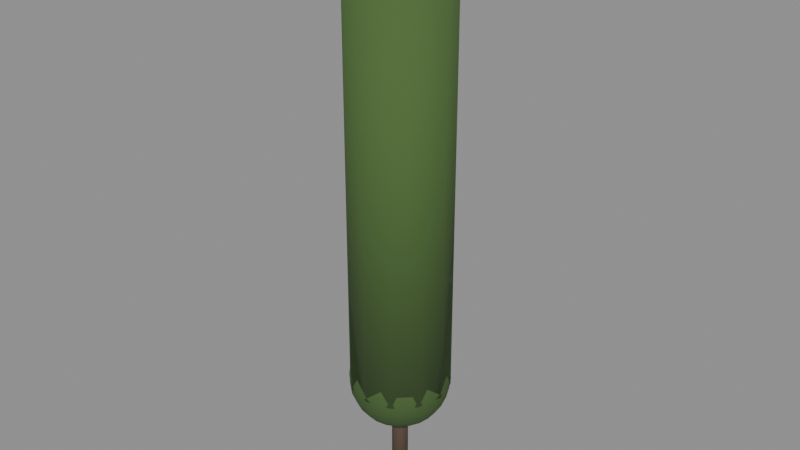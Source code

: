# Source: Tree_poplar.blend  (saved by Blender 5.3.31; exported with 4.5.12 LTS)
import bpy
from mathutils import Matrix  # noqa: F401  (used for matrix-valued properties, if any)

bpy.ops.wm.read_factory_settings(use_empty=True)
scene = bpy.context.scene
scene.name = 'Scene'

# ---- collections
col_tree_poplar = bpy.data.collections.new('Tree_poplar'); scene.collection.children.link(col_tree_poplar)

# ---- materials (node trees are filled in below, after node groups)
mat_wood_0 = bpy.data.materials.new('Wood_0')
mat_leafygrass_1 = bpy.data.materials.new('LeafyGrass_1')
mat_leafygrass_2 = bpy.data.materials.new('LeafyGrass_2')
mat_leafygrass_3 = bpy.data.materials.new('LeafyGrass_3')

# ---- material node trees
mat_wood_0.use_nodes = True; mat_wood_0.node_tree.nodes.clear()
_N = mat_wood_0.node_tree.nodes; _L = mat_wood_0.node_tree.links
n0 = _N.new('ShaderNodeBsdfPrincipled'); n0.name = 'Principled BSDF'; n0.location = (-200, 100)
n0.inputs[0].default_value = (0.09759, 0.0648, 0.03955, 1.0)
n0.inputs[2].default_value = 0.7
n0.inputs[10].default_value = 0.005
n1 = _N.new('ShaderNodeOutputMaterial'); n1.name = 'Material Output'; n1.location = (200, 100)
_L.new(n0.outputs[0], n1.inputs[0])
n1.is_active_output = True
mat_leafygrass_1.use_nodes = True; mat_leafygrass_1.node_tree.nodes.clear()
_N = mat_leafygrass_1.node_tree.nodes; _L = mat_leafygrass_1.node_tree.links
n0 = _N.new('ShaderNodeBsdfPrincipled'); n0.name = 'Principled BSDF'; n0.location = (-200, 100)
n0.inputs[0].default_value = (0.0648, 0.1329, 0.0319, 1.0)
n0.inputs[2].default_value = 0.95
n0.inputs[10].default_value = 0.005
n1 = _N.new('ShaderNodeOutputMaterial'); n1.name = 'Material Output'; n1.location = (200, 100)
_L.new(n0.outputs[0], n1.inputs[0])
n1.is_active_output = True
mat_leafygrass_2.use_nodes = True; mat_leafygrass_2.node_tree.nodes.clear()
_N = mat_leafygrass_2.node_tree.nodes; _L = mat_leafygrass_2.node_tree.links
n0 = _N.new('ShaderNodeBsdfPrincipled'); n0.name = 'Principled BSDF'; n0.location = (-200, 100)
n0.inputs[0].default_value = (0.07227, 0.15, 0.03434, 1.0)
n0.inputs[2].default_value = 0.95
n0.inputs[10].default_value = 0.005
n1 = _N.new('ShaderNodeOutputMaterial'); n1.name = 'Material Output'; n1.location = (200, 100)
_L.new(n0.outputs[0], n1.inputs[0])
n1.is_active_output = True
mat_leafygrass_3.use_nodes = True; mat_leafygrass_3.node_tree.nodes.clear()
_N = mat_leafygrass_3.node_tree.nodes; _L = mat_leafygrass_3.node_tree.links
n0 = _N.new('ShaderNodeBsdfPrincipled'); n0.name = 'Principled BSDF'; n0.location = (-200, 100)
n0.inputs[0].default_value = (0.05781, 0.117, 0.02956, 1.0)
n0.inputs[2].default_value = 0.95
n0.inputs[10].default_value = 0.005
n1 = _N.new('ShaderNodeOutputMaterial'); n1.name = 'Material Output'; n1.location = (200, 100)
_L.new(n0.outputs[0], n1.inputs[0])
n1.is_active_output = True

# ---- meshes
me_trunk_1 = bpy.data.meshes.new('Trunk_1')
me_trunk_1.from_pydata([(-2.0, 0.21, -1.51e-07), (2.0, 0.21, 1.51e-07), (-2.0, 0.1485, -0.1485), (2.0, 0.1485, -0.1485), (-2.0, 0.0, -0.21), (2.0, 0.0, -0.21), (-2.0, -0.1485, -0.1485), (2.0, -0.1485, -0.1485), (-2.0, -0.21, -1.51e-07), (2.0, -0.21, 1.51e-07), (-2.0, -0.1485, 0.1485), (2.0, -0.1485, 0.1485), (-2.0, 0.0, 0.21), (2.0, 0.0, 0.21), (-2.0, 0.1485, 0.1485), (2.0, 0.1485, 0.1485)], [], [(0, 1, 3, 2), (2, 3, 5, 4), (4, 5, 7, 6), (6, 7, 9, 8), (8, 9, 11, 10), (10, 11, 13, 12), (3, 1, 15, 13, 11, 9, 7, 5), (12, 13, 15, 14), (14, 15, 1, 0), (0, 2, 4, 6, 8, 10, 12, 14)])
me_trunk_1.polygons.foreach_set('use_smooth', [True] * 10)
me_trunk_1.materials.append(mat_wood_0)
me_trunk_1.update()
me_column_2 = bpy.data.meshes.new('Column_2')
me_column_2.from_pydata([(-5.5, 1.3, -4.152e-07), (5.5, 1.3, 4.152e-07), (-5.5, 1.126, -0.65), (5.5, 1.126, -0.65), (-5.5, 0.65, -1.126), (5.5, 0.65, -1.126), (-5.5, 0.0, -1.3), (5.5, 0.0, -1.3), (-5.5, -0.65, -1.126), (5.5, -0.65, -1.126), (-5.5, -1.126, -0.65), (5.5, -1.126, -0.65), (-5.5, -1.3, -4.152e-07), (5.5, -1.3, 4.152e-07), (-5.5, -1.126, 0.65), (5.5, -1.126, 0.65), (-5.5, -0.65, 1.126), (5.5, -0.65, 1.126), (-5.5, 0.0, 1.3), (5.5, 0.0, 1.3), (-5.5, 0.65, 1.126), (5.5, 0.65, 1.126), (-5.5, 1.126, 0.65), (5.5, 1.126, 0.65)], [], [(0, 1, 3, 2), (2, 3, 5, 4), (4, 5, 7, 6), (6, 7, 9, 8), (8, 9, 11, 10), (10, 11, 13, 12), (12, 13, 15, 14), (14, 15, 17, 16), (16, 17, 19, 18), (18, 19, 21, 20), (3, 1, 23, 21, 19, 17, 15, 13, 11, 9, 7, 5), (20, 21, 23, 22), (22, 23, 1, 0), (0, 2, 4, 6, 8, 10, 12, 14, 16, 18, 20, 22)])
me_column_2.polygons.foreach_set('use_smooth', [True] * 14)
me_column_2.materials.append(mat_leafygrass_1)
me_column_2.update()
me_top_3 = bpy.data.meshes.new('Top_3')
me_top_3.from_pydata([(0.0, 0.0, 1.3), (0.0, 1.126, 0.65), (0.0, 1.126, -0.65), (0.0, 0.0, -1.3), (0.104, 0.32, 1.256), (0.2009, 0.6182, 1.126), (0.2841, 0.8742, 0.9192), (0.3479, 1.071, 0.65), (0.388, 1.194, 0.3365), (0.4017, 1.236, 0.0), (0.388, 1.194, -0.3365), (0.3479, 1.071, -0.65), (0.2841, 0.8742, -0.9192), (0.2009, 0.6182, -1.126), (0.104, 0.32, -1.256), (0.1978, 0.2722, 1.256), (0.3821, 0.5259, 1.126), (0.5403, 0.7437, 0.9192), (0.6617, 0.9108, 0.65), (0.7381, 1.016, 0.3365), (0.7641, 1.052, 0.0), (0.7381, 1.016, -0.3365), (0.6617, 0.9108, -0.65), (0.5403, 0.7437, -0.9192), (0.3821, 0.5259, -1.126), (0.1978, 0.2722, -1.256), (0.2722, 0.1978, 1.256), (0.5259, 0.3821, 1.126), (0.7437, 0.5403, 0.9192), (0.9108, 0.6617, 0.65), (1.016, 0.7381, 0.3365), (1.052, 0.7641, 0.0), (1.016, 0.7381, -0.3365), (0.9108, 0.6617, -0.65), (0.7437, 0.5403, -0.9192), (0.5259, 0.3821, -1.126), (0.2722, 0.1978, -1.256), (0.32, 0.104, 1.256), (0.6182, 0.2009, 1.126), (0.8742, 0.2841, 0.9192), (1.071, 0.3479, 0.65), (1.194, 0.388, 0.3365), (1.236, 0.4017, 0.0), (1.194, 0.388, -0.3365), (1.071, 0.3479, -0.65), (0.8742, 0.2841, -0.9192), (0.6182, 0.2009, -1.126), (0.32, 0.104, -1.256), (0.3365, 2.98e-08, 1.256), (0.65, 2.98e-08, 1.126), (0.9192, 0.0, 0.9192), (1.126, 0.0, 0.65), (1.256, 2.98e-08, 0.3365), (1.3, 5.96e-08, 0.0), (1.256, 2.98e-08, -0.3365), (1.126, 0.0, -0.65), (0.9192, 0.0, -0.9192), (0.65, 2.98e-08, -1.126), (0.3365, 2.98e-08, -1.256), (0.32, -0.104, 1.256), (0.6182, -0.2009, 1.126), (0.8742, -0.2841, 0.9192), (1.071, -0.3479, 0.65), (1.194, -0.388, 0.3365), (1.236, -0.4017, 0.0), (1.194, -0.388, -0.3365), (1.071, -0.3479, -0.65), (0.8742, -0.2841, -0.9192), (0.6182, -0.2009, -1.126), (0.32, -0.104, -1.256), (0.2722, -0.1978, 1.256), (0.5259, -0.3821, 1.126), (0.7437, -0.5403, 0.9192), (0.9108, -0.6617, 0.65), (1.016, -0.7381, 0.3365), (1.052, -0.7641, 0.0), (1.016, -0.7381, -0.3365), (0.9108, -0.6617, -0.65), (0.7437, -0.5403, -0.9192), (0.5259, -0.3821, -1.126), (0.2722, -0.1978, -1.256), (0.1978, -0.2722, 1.256), (0.3821, -0.5259, 1.126), (0.5403, -0.7437, 0.9192), (0.6617, -0.9108, 0.65), (0.7381, -1.016, 0.3365), (0.7641, -1.052, 0.0), (0.7381, -1.016, -0.3365), (0.6617, -0.9108, -0.65), (0.5403, -0.7437, -0.9192), (0.3821, -0.5259, -1.126), (0.1978, -0.2722, -1.256), (0.104, -0.32, 1.256), (0.2009, -0.6182, 1.126), (0.2841, -0.8742, 0.9192), (0.3479, -1.071, 0.65), (0.388, -1.194, 0.3365), (0.4017, -1.236, 0.0), (0.388, -1.194, -0.3365), (0.3479, -1.071, -0.65), (0.2841, -0.8742, -0.9192), (0.2009, -0.6182, -1.126), (0.104, -0.32, -1.256), (7.451e-09, -0.3365, 1.256), (2.98e-08, -0.65, 1.126), (0.0, -0.9192, 0.9192), (-5.96e-08, -1.126, 0.65), (5.96e-08, -1.256, 0.3365), (5.96e-08, -1.3, 0.0), (5.96e-08, -1.256, -0.3365), (-5.96e-08, -1.126, -0.65), (0.0, -0.9192, -0.9192), (2.98e-08, -0.65, -1.126), (7.451e-09, -0.3365, -1.256), (-0.104, -0.32, 1.256), (-0.2009, -0.6182, 1.126), (-0.2841, -0.8742, 0.9192), (-0.3479, -1.071, 0.65), (-0.388, -1.194, 0.3365), (-0.4017, -1.236, 0.0), (-0.388, -1.194, -0.3365), (-0.3479, -1.071, -0.65), (-0.2841, -0.8742, -0.9192), (-0.2009, -0.6182, -1.126), (-0.104, -0.32, -1.256), (-0.1978, -0.2722, 1.256), (-0.3821, -0.5259, 1.126), (-0.5403, -0.7437, 0.9192), (-0.6617, -0.9108, 0.65), (-0.7381, -1.016, 0.3365), (-0.7641, -1.052, 0.0), (-0.7381, -1.016, -0.3365), (-0.6617, -0.9108, -0.65), (-0.5403, -0.7437, -0.9192), (-0.3821, -0.5259, -1.126), (-0.1978, -0.2722, -1.256), (-0.2722, -0.1978, 1.256), (-0.5259, -0.3821, 1.126), (-0.7437, -0.5403, 0.9192), (-0.9108, -0.6617, 0.65), (-1.016, -0.7381, 0.3365), (-1.052, -0.7641, 0.0), (-1.016, -0.7381, -0.3365), (-0.9108, -0.6617, -0.65), (-0.7437, -0.5403, -0.9192), (-0.5259, -0.3821, -1.126), (-0.2722, -0.1978, -1.256), (-0.32, -0.104, 1.256), (-0.6182, -0.2009, 1.126), (-0.8742, -0.2841, 0.9192), (-1.071, -0.3479, 0.65), (-1.194, -0.388, 0.3365), (-1.236, -0.4017, 0.0), (-1.194, -0.388, -0.3365), (-1.071, -0.3479, -0.65), (-0.8742, -0.2841, -0.9192), (-0.6182, -0.2009, -1.126), (-0.32, -0.104, -1.256), (-0.3365, 7.451e-09, 1.256), (-0.65, -2.98e-08, 1.126), (-0.9192, 0.0, 0.9192), (-1.126, 8.941e-08, 0.65), (-1.256, -5.96e-08, 0.3365), (-1.3, -5.96e-08, 0.0), (-1.256, -5.96e-08, -0.3365), (-1.126, 8.941e-08, -0.65), (-0.9192, 0.0, -0.9192), (-0.65, -2.98e-08, -1.126), (-0.3365, 7.451e-09, -1.256), (-0.32, 0.104, 1.256), (-0.6182, 0.2009, 1.126), (-0.8742, 0.2841, 0.9192), (-1.071, 0.3479, 0.65), (-1.194, 0.388, 0.3365), (-1.236, 0.4017, 0.0), (-1.194, 0.388, -0.3365), (-1.071, 0.3479, -0.65), (-0.8742, 0.2841, -0.9192), (-0.6182, 0.2009, -1.126), (-0.32, 0.104, -1.256), (-0.2722, 0.1978, 1.256), (-0.5259, 0.3821, 1.126), (-0.7437, 0.5403, 0.9192), (-0.9108, 0.6617, 0.65), (-1.016, 0.7381, 0.3365), (-1.052, 0.7641, 0.0), (-1.016, 0.7381, -0.3365), (-0.9108, 0.6617, -0.65), (-0.7437, 0.5403, -0.9192), (-0.5259, 0.3821, -1.126), (-0.2722, 0.1978, -1.256), (-0.1978, 0.2722, 1.256), (-0.3821, 0.5259, 1.126), (-0.5403, 0.7437, 0.9192), (-0.6617, 0.9108, 0.65), (-0.7381, 1.016, 0.3365), (-0.7641, 1.052, 0.0), (-0.7381, 1.016, -0.3365), (-0.6617, 0.9108, -0.65), (-0.5403, 0.7437, -0.9192), (-0.3821, 0.5259, -1.126), (-0.1978, 0.2722, -1.256), (-0.104, 0.32, 1.256), (-0.2009, 0.6182, 1.126), (-0.2841, 0.8742, 0.9192), (-0.3479, 1.071, 0.65), (-0.388, 1.194, 0.3365), (-0.4017, 1.236, 0.0), (-0.388, 1.194, -0.3365), (-0.3479, 1.071, -0.65), (-0.2841, 0.8742, -0.9192), (-0.2009, 0.6182, -1.126), (-0.104, 0.32, -1.256), (-1.49e-08, 0.3365, 1.256), (-2.98e-08, 0.65, 1.126), (0.0, 0.9192, 0.9192), (-1.192e-07, 1.256, 0.3365), (-5.96e-08, 1.3, 0.0), (-1.192e-07, 1.256, -0.3365), (0.0, 0.9192, -0.9192), (-2.98e-08, 0.65, -1.126), (-1.49e-08, 0.3365, -1.256)], [], [(216, 1, 7, 8), (3, 221, 14), (214, 213, 4, 5), (219, 2, 11, 12), (217, 216, 8, 9), (215, 214, 5, 6), (220, 219, 12, 13), (218, 217, 9, 10), (1, 215, 6, 7), (221, 220, 13, 14), (213, 0, 4), (2, 218, 10, 11), (13, 12, 23, 24), (10, 9, 20, 21), (7, 6, 17, 18), (14, 13, 24, 25), (4, 0, 15), (11, 10, 21, 22), (8, 7, 18, 19), (3, 14, 25), (5, 4, 15, 16), (12, 11, 22, 23), (9, 8, 19, 20), (6, 5, 16, 17), (16, 15, 26, 27), (23, 22, 33, 34), (20, 19, 30, 31), (17, 16, 27, 28), (24, 23, 34, 35), (21, 20, 31, 32), (18, 17, 28, 29), (25, 24, 35, 36), (15, 0, 26), (22, 21, 32, 33), (19, 18, 29, 30), (3, 25, 36), (36, 35, 46, 47), (26, 0, 37), (33, 32, 43, 44), (30, 29, 40, 41), (3, 36, 47), (27, 26, 37, 38), (34, 33, 44, 45), (31, 30, 41, 42), (28, 27, 38, 39), (35, 34, 45, 46), (32, 31, 42, 43), (29, 28, 39, 40), (39, 38, 49, 50), (46, 45, 56, 57), (43, 42, 53, 54), (40, 39, 50, 51), (47, 46, 57, 58), (37, 0, 48), (44, 43, 54, 55), (41, 40, 51, 52), (3, 47, 58), (38, 37, 48, 49), (45, 44, 55, 56), (42, 41, 52, 53), (3, 58, 69), (49, 48, 59, 60), (56, 55, 66, 67), (53, 52, 63, 64), (50, 49, 60, 61), (57, 56, 67, 68), (54, 53, 64, 65), (51, 50, 61, 62), (58, 57, 68, 69), (48, 0, 59), (55, 54, 65, 66), (52, 51, 62, 63), (62, 61, 72, 73), (69, 68, 79, 80), (59, 0, 70), (66, 65, 76, 77), (63, 62, 73, 74), (3, 69, 80), (60, 59, 70, 71), (67, 66, 77, 78), (64, 63, 74, 75), (61, 60, 71, 72), (68, 67, 78, 79), (65, 64, 75, 76), (72, 71, 82, 83), (79, 78, 89, 90), (76, 75, 86, 87), (73, 72, 83, 84), (80, 79, 90, 91), (70, 0, 81), (77, 76, 87, 88), (74, 73, 84, 85), (3, 80, 91), (71, 70, 81, 82), (78, 77, 88, 89), (75, 74, 85, 86), (85, 84, 95, 96), (3, 91, 102), (82, 81, 92, 93), (89, 88, 99, 100), (86, 85, 96, 97), (83, 82, 93, 94), (90, 89, 100, 101), (87, 86, 97, 98), (84, 83, 94, 95), (91, 90, 101, 102), (81, 0, 92), (88, 87, 98, 99), (95, 94, 105, 106), (102, 101, 112, 113), (92, 0, 103), (99, 98, 109, 110), (96, 95, 106, 107), (3, 102, 113), (93, 92, 103, 104), (100, 99, 110, 111), (97, 96, 107, 108), (94, 93, 104, 105), (101, 100, 111, 112), (98, 97, 108, 109), (108, 107, 118, 119), (105, 104, 115, 116), (112, 111, 122, 123), (109, 108, 119, 120), (106, 105, 116, 117), (113, 112, 123, 124), (103, 0, 114), (110, 109, 120, 121), (107, 106, 117, 118), (3, 113, 124), (104, 103, 114, 115), (111, 110, 121, 122), (118, 117, 128, 129), (3, 124, 135), (115, 114, 125, 126), (122, 121, 132, 133), (119, 118, 129, 130), (116, 115, 126, 127), (123, 122, 133, 134), (120, 119, 130, 131), (117, 116, 127, 128), (124, 123, 134, 135), (114, 0, 125), (121, 120, 131, 132), (131, 130, 141, 142), (128, 127, 138, 139), (135, 134, 145, 146), (125, 0, 136), (132, 131, 142, 143), (129, 128, 139, 140), (3, 135, 146), (126, 125, 136, 137), (133, 132, 143, 144), (130, 129, 140, 141), (127, 126, 137, 138), (134, 133, 144, 145), (141, 140, 151, 152), (138, 137, 148, 149), (145, 144, 155, 156), (142, 141, 152, 153), (139, 138, 149, 150), (146, 145, 156, 157), (136, 0, 147), (143, 142, 153, 154), (140, 139, 150, 151), (3, 146, 157), (137, 136, 147, 148), (144, 143, 154, 155), (154, 153, 164, 165), (151, 150, 161, 162), (3, 157, 168), (148, 147, 158, 159), (155, 154, 165, 166), (152, 151, 162, 163), (149, 148, 159, 160), (156, 155, 166, 167), (153, 152, 163, 164), (150, 149, 160, 161), (157, 156, 167, 168), (147, 0, 158), (164, 163, 174, 175), (161, 160, 171, 172), (168, 167, 178, 179), (158, 0, 169), (165, 164, 175, 176), (162, 161, 172, 173), (3, 168, 179), (159, 158, 169, 170), (166, 165, 176, 177), (163, 162, 173, 174), (160, 159, 170, 171), (167, 166, 177, 178), (177, 176, 187, 188), (174, 173, 184, 185), (171, 170, 181, 182), (178, 177, 188, 189), (175, 174, 185, 186), (172, 171, 182, 183), (179, 178, 189, 190), (169, 0, 180), (176, 175, 186, 187), (173, 172, 183, 184), (3, 179, 190), (170, 169, 180, 181), (180, 0, 191), (187, 186, 197, 198), (184, 183, 194, 195), (3, 190, 201), (181, 180, 191, 192), (188, 187, 198, 199), (185, 184, 195, 196), (182, 181, 192, 193), (189, 188, 199, 200), (186, 185, 196, 197), (183, 182, 193, 194), (190, 189, 200, 201), (200, 199, 210, 211), (197, 196, 207, 208), (194, 193, 204, 205), (201, 200, 211, 212), (191, 0, 202), (198, 197, 208, 209), (195, 194, 205, 206), (3, 201, 212), (192, 191, 202, 203), (199, 198, 209, 210), (196, 195, 206, 207), (193, 192, 203, 204), (203, 202, 213, 214), (210, 209, 2, 219), (207, 206, 216, 217), (204, 203, 214, 215), (211, 210, 219, 220), (208, 207, 217, 218), (205, 204, 215, 1), (212, 211, 220, 221), (202, 0, 213), (209, 208, 218, 2), (206, 205, 1, 216), (3, 212, 221)])
me_top_3.polygons.foreach_set('use_smooth', [True] * 240)
me_top_3.materials.append(mat_leafygrass_2)
me_top_3.update()
me_bottom_4 = bpy.data.meshes.new('Bottom_4')
me_bottom_4.from_pydata([(0.0, 0.0, 1.3), (0.0, 1.126, 0.65), (0.0, 1.126, -0.65), (0.0, 0.0, -1.3), (0.104, 0.32, 1.256), (0.2009, 0.6182, 1.126), (0.2841, 0.8742, 0.9192), (0.3479, 1.071, 0.65), (0.388, 1.194, 0.3365), (0.4017, 1.236, 0.0), (0.388, 1.194, -0.3365), (0.3479, 1.071, -0.65), (0.2841, 0.8742, -0.9192), (0.2009, 0.6182, -1.126), (0.104, 0.32, -1.256), (0.1978, 0.2722, 1.256), (0.3821, 0.5259, 1.126), (0.5403, 0.7437, 0.9192), (0.6617, 0.9108, 0.65), (0.7381, 1.016, 0.3365), (0.7641, 1.052, 0.0), (0.7381, 1.016, -0.3365), (0.6617, 0.9108, -0.65), (0.5403, 0.7437, -0.9192), (0.3821, 0.5259, -1.126), (0.1978, 0.2722, -1.256), (0.2722, 0.1978, 1.256), (0.5259, 0.3821, 1.126), (0.7437, 0.5403, 0.9192), (0.9108, 0.6617, 0.65), (1.016, 0.7381, 0.3365), (1.052, 0.7641, 0.0), (1.016, 0.7381, -0.3365), (0.9108, 0.6617, -0.65), (0.7437, 0.5403, -0.9192), (0.5259, 0.3821, -1.126), (0.2722, 0.1978, -1.256), (0.32, 0.104, 1.256), (0.6182, 0.2009, 1.126), (0.8742, 0.2841, 0.9192), (1.071, 0.3479, 0.65), (1.194, 0.388, 0.3365), (1.236, 0.4017, 0.0), (1.194, 0.388, -0.3365), (1.071, 0.3479, -0.65), (0.8742, 0.2841, -0.9192), (0.6182, 0.2009, -1.126), (0.32, 0.104, -1.256), (0.3365, 2.98e-08, 1.256), (0.65, 2.98e-08, 1.126), (0.9192, 0.0, 0.9192), (1.126, 0.0, 0.65), (1.256, 2.98e-08, 0.3365), (1.3, 5.96e-08, 0.0), (1.256, 2.98e-08, -0.3365), (1.126, 0.0, -0.65), (0.9192, 0.0, -0.9192), (0.65, 2.98e-08, -1.126), (0.3365, 2.98e-08, -1.256), (0.32, -0.104, 1.256), (0.6182, -0.2009, 1.126), (0.8742, -0.2841, 0.9192), (1.071, -0.3479, 0.65), (1.194, -0.388, 0.3365), (1.236, -0.4017, 0.0), (1.194, -0.388, -0.3365), (1.071, -0.3479, -0.65), (0.8742, -0.2841, -0.9192), (0.6182, -0.2009, -1.126), (0.32, -0.104, -1.256), (0.2722, -0.1978, 1.256), (0.5259, -0.3821, 1.126), (0.7437, -0.5403, 0.9192), (0.9108, -0.6617, 0.65), (1.016, -0.7381, 0.3365), (1.052, -0.7641, 0.0), (1.016, -0.7381, -0.3365), (0.9108, -0.6617, -0.65), (0.7437, -0.5403, -0.9192), (0.5259, -0.3821, -1.126), (0.2722, -0.1978, -1.256), (0.1978, -0.2722, 1.256), (0.3821, -0.5259, 1.126), (0.5403, -0.7437, 0.9192), (0.6617, -0.9108, 0.65), (0.7381, -1.016, 0.3365), (0.7641, -1.052, 0.0), (0.7381, -1.016, -0.3365), (0.6617, -0.9108, -0.65), (0.5403, -0.7437, -0.9192), (0.3821, -0.5259, -1.126), (0.1978, -0.2722, -1.256), (0.104, -0.32, 1.256), (0.2009, -0.6182, 1.126), (0.2841, -0.8742, 0.9192), (0.3479, -1.071, 0.65), (0.388, -1.194, 0.3365), (0.4017, -1.236, 0.0), (0.388, -1.194, -0.3365), (0.3479, -1.071, -0.65), (0.2841, -0.8742, -0.9192), (0.2009, -0.6182, -1.126), (0.104, -0.32, -1.256), (7.451e-09, -0.3365, 1.256), (2.98e-08, -0.65, 1.126), (0.0, -0.9192, 0.9192), (-5.96e-08, -1.126, 0.65), (5.96e-08, -1.256, 0.3365), (5.96e-08, -1.3, 0.0), (5.96e-08, -1.256, -0.3365), (-5.96e-08, -1.126, -0.65), (0.0, -0.9192, -0.9192), (2.98e-08, -0.65, -1.126), (7.451e-09, -0.3365, -1.256), (-0.104, -0.32, 1.256), (-0.2009, -0.6182, 1.126), (-0.2841, -0.8742, 0.9192), (-0.3479, -1.071, 0.65), (-0.388, -1.194, 0.3365), (-0.4017, -1.236, 0.0), (-0.388, -1.194, -0.3365), (-0.3479, -1.071, -0.65), (-0.2841, -0.8742, -0.9192), (-0.2009, -0.6182, -1.126), (-0.104, -0.32, -1.256), (-0.1978, -0.2722, 1.256), (-0.3821, -0.5259, 1.126), (-0.5403, -0.7437, 0.9192), (-0.6617, -0.9108, 0.65), (-0.7381, -1.016, 0.3365), (-0.7641, -1.052, 0.0), (-0.7381, -1.016, -0.3365), (-0.6617, -0.9108, -0.65), (-0.5403, -0.7437, -0.9192), (-0.3821, -0.5259, -1.126), (-0.1978, -0.2722, -1.256), (-0.2722, -0.1978, 1.256), (-0.5259, -0.3821, 1.126), (-0.7437, -0.5403, 0.9192), (-0.9108, -0.6617, 0.65), (-1.016, -0.7381, 0.3365), (-1.052, -0.7641, 0.0), (-1.016, -0.7381, -0.3365), (-0.9108, -0.6617, -0.65), (-0.7437, -0.5403, -0.9192), (-0.5259, -0.3821, -1.126), (-0.2722, -0.1978, -1.256), (-0.32, -0.104, 1.256), (-0.6182, -0.2009, 1.126), (-0.8742, -0.2841, 0.9192), (-1.071, -0.3479, 0.65), (-1.194, -0.388, 0.3365), (-1.236, -0.4017, 0.0), (-1.194, -0.388, -0.3365), (-1.071, -0.3479, -0.65), (-0.8742, -0.2841, -0.9192), (-0.6182, -0.2009, -1.126), (-0.32, -0.104, -1.256), (-0.3365, 7.451e-09, 1.256), (-0.65, -2.98e-08, 1.126), (-0.9192, 0.0, 0.9192), (-1.126, 8.941e-08, 0.65), (-1.256, -5.96e-08, 0.3365), (-1.3, -5.96e-08, 0.0), (-1.256, -5.96e-08, -0.3365), (-1.126, 8.941e-08, -0.65), (-0.9192, 0.0, -0.9192), (-0.65, -2.98e-08, -1.126), (-0.3365, 7.451e-09, -1.256), (-0.32, 0.104, 1.256), (-0.6182, 0.2009, 1.126), (-0.8742, 0.2841, 0.9192), (-1.071, 0.3479, 0.65), (-1.194, 0.388, 0.3365), (-1.236, 0.4017, 0.0), (-1.194, 0.388, -0.3365), (-1.071, 0.3479, -0.65), (-0.8742, 0.2841, -0.9192), (-0.6182, 0.2009, -1.126), (-0.32, 0.104, -1.256), (-0.2722, 0.1978, 1.256), (-0.5259, 0.3821, 1.126), (-0.7437, 0.5403, 0.9192), (-0.9108, 0.6617, 0.65), (-1.016, 0.7381, 0.3365), (-1.052, 0.7641, 0.0), (-1.016, 0.7381, -0.3365), (-0.9108, 0.6617, -0.65), (-0.7437, 0.5403, -0.9192), (-0.5259, 0.3821, -1.126), (-0.2722, 0.1978, -1.256), (-0.1978, 0.2722, 1.256), (-0.3821, 0.5259, 1.126), (-0.5403, 0.7437, 0.9192), (-0.6617, 0.9108, 0.65), (-0.7381, 1.016, 0.3365), (-0.7641, 1.052, 0.0), (-0.7381, 1.016, -0.3365), (-0.6617, 0.9108, -0.65), (-0.5403, 0.7437, -0.9192), (-0.3821, 0.5259, -1.126), (-0.1978, 0.2722, -1.256), (-0.104, 0.32, 1.256), (-0.2009, 0.6182, 1.126), (-0.2841, 0.8742, 0.9192), (-0.3479, 1.071, 0.65), (-0.388, 1.194, 0.3365), (-0.4017, 1.236, 0.0), (-0.388, 1.194, -0.3365), (-0.3479, 1.071, -0.65), (-0.2841, 0.8742, -0.9192), (-0.2009, 0.6182, -1.126), (-0.104, 0.32, -1.256), (-1.49e-08, 0.3365, 1.256), (-2.98e-08, 0.65, 1.126), (0.0, 0.9192, 0.9192), (-1.192e-07, 1.256, 0.3365), (-5.96e-08, 1.3, 0.0), (-1.192e-07, 1.256, -0.3365), (0.0, 0.9192, -0.9192), (-2.98e-08, 0.65, -1.126), (-1.49e-08, 0.3365, -1.256)], [], [(216, 1, 7, 8), (3, 221, 14), (214, 213, 4, 5), (219, 2, 11, 12), (217, 216, 8, 9), (215, 214, 5, 6), (220, 219, 12, 13), (218, 217, 9, 10), (1, 215, 6, 7), (221, 220, 13, 14), (213, 0, 4), (2, 218, 10, 11), (13, 12, 23, 24), (10, 9, 20, 21), (7, 6, 17, 18), (14, 13, 24, 25), (4, 0, 15), (11, 10, 21, 22), (8, 7, 18, 19), (3, 14, 25), (5, 4, 15, 16), (12, 11, 22, 23), (9, 8, 19, 20), (6, 5, 16, 17), (16, 15, 26, 27), (23, 22, 33, 34), (20, 19, 30, 31), (17, 16, 27, 28), (24, 23, 34, 35), (21, 20, 31, 32), (18, 17, 28, 29), (25, 24, 35, 36), (15, 0, 26), (22, 21, 32, 33), (19, 18, 29, 30), (3, 25, 36), (36, 35, 46, 47), (26, 0, 37), (33, 32, 43, 44), (30, 29, 40, 41), (3, 36, 47), (27, 26, 37, 38), (34, 33, 44, 45), (31, 30, 41, 42), (28, 27, 38, 39), (35, 34, 45, 46), (32, 31, 42, 43), (29, 28, 39, 40), (39, 38, 49, 50), (46, 45, 56, 57), (43, 42, 53, 54), (40, 39, 50, 51), (47, 46, 57, 58), (37, 0, 48), (44, 43, 54, 55), (41, 40, 51, 52), (3, 47, 58), (38, 37, 48, 49), (45, 44, 55, 56), (42, 41, 52, 53), (3, 58, 69), (49, 48, 59, 60), (56, 55, 66, 67), (53, 52, 63, 64), (50, 49, 60, 61), (57, 56, 67, 68), (54, 53, 64, 65), (51, 50, 61, 62), (58, 57, 68, 69), (48, 0, 59), (55, 54, 65, 66), (52, 51, 62, 63), (62, 61, 72, 73), (69, 68, 79, 80), (59, 0, 70), (66, 65, 76, 77), (63, 62, 73, 74), (3, 69, 80), (60, 59, 70, 71), (67, 66, 77, 78), (64, 63, 74, 75), (61, 60, 71, 72), (68, 67, 78, 79), (65, 64, 75, 76), (72, 71, 82, 83), (79, 78, 89, 90), (76, 75, 86, 87), (73, 72, 83, 84), (80, 79, 90, 91), (70, 0, 81), (77, 76, 87, 88), (74, 73, 84, 85), (3, 80, 91), (71, 70, 81, 82), (78, 77, 88, 89), (75, 74, 85, 86), (85, 84, 95, 96), (3, 91, 102), (82, 81, 92, 93), (89, 88, 99, 100), (86, 85, 96, 97), (83, 82, 93, 94), (90, 89, 100, 101), (87, 86, 97, 98), (84, 83, 94, 95), (91, 90, 101, 102), (81, 0, 92), (88, 87, 98, 99), (95, 94, 105, 106), (102, 101, 112, 113), (92, 0, 103), (99, 98, 109, 110), (96, 95, 106, 107), (3, 102, 113), (93, 92, 103, 104), (100, 99, 110, 111), (97, 96, 107, 108), (94, 93, 104, 105), (101, 100, 111, 112), (98, 97, 108, 109), (108, 107, 118, 119), (105, 104, 115, 116), (112, 111, 122, 123), (109, 108, 119, 120), (106, 105, 116, 117), (113, 112, 123, 124), (103, 0, 114), (110, 109, 120, 121), (107, 106, 117, 118), (3, 113, 124), (104, 103, 114, 115), (111, 110, 121, 122), (118, 117, 128, 129), (3, 124, 135), (115, 114, 125, 126), (122, 121, 132, 133), (119, 118, 129, 130), (116, 115, 126, 127), (123, 122, 133, 134), (120, 119, 130, 131), (117, 116, 127, 128), (124, 123, 134, 135), (114, 0, 125), (121, 120, 131, 132), (131, 130, 141, 142), (128, 127, 138, 139), (135, 134, 145, 146), (125, 0, 136), (132, 131, 142, 143), (129, 128, 139, 140), (3, 135, 146), (126, 125, 136, 137), (133, 132, 143, 144), (130, 129, 140, 141), (127, 126, 137, 138), (134, 133, 144, 145), (141, 140, 151, 152), (138, 137, 148, 149), (145, 144, 155, 156), (142, 141, 152, 153), (139, 138, 149, 150), (146, 145, 156, 157), (136, 0, 147), (143, 142, 153, 154), (140, 139, 150, 151), (3, 146, 157), (137, 136, 147, 148), (144, 143, 154, 155), (154, 153, 164, 165), (151, 150, 161, 162), (3, 157, 168), (148, 147, 158, 159), (155, 154, 165, 166), (152, 151, 162, 163), (149, 148, 159, 160), (156, 155, 166, 167), (153, 152, 163, 164), (150, 149, 160, 161), (157, 156, 167, 168), (147, 0, 158), (164, 163, 174, 175), (161, 160, 171, 172), (168, 167, 178, 179), (158, 0, 169), (165, 164, 175, 176), (162, 161, 172, 173), (3, 168, 179), (159, 158, 169, 170), (166, 165, 176, 177), (163, 162, 173, 174), (160, 159, 170, 171), (167, 166, 177, 178), (177, 176, 187, 188), (174, 173, 184, 185), (171, 170, 181, 182), (178, 177, 188, 189), (175, 174, 185, 186), (172, 171, 182, 183), (179, 178, 189, 190), (169, 0, 180), (176, 175, 186, 187), (173, 172, 183, 184), (3, 179, 190), (170, 169, 180, 181), (180, 0, 191), (187, 186, 197, 198), (184, 183, 194, 195), (3, 190, 201), (181, 180, 191, 192), (188, 187, 198, 199), (185, 184, 195, 196), (182, 181, 192, 193), (189, 188, 199, 200), (186, 185, 196, 197), (183, 182, 193, 194), (190, 189, 200, 201), (200, 199, 210, 211), (197, 196, 207, 208), (194, 193, 204, 205), (201, 200, 211, 212), (191, 0, 202), (198, 197, 208, 209), (195, 194, 205, 206), (3, 201, 212), (192, 191, 202, 203), (199, 198, 209, 210), (196, 195, 206, 207), (193, 192, 203, 204), (203, 202, 213, 214), (210, 209, 2, 219), (207, 206, 216, 217), (204, 203, 214, 215), (211, 210, 219, 220), (208, 207, 217, 218), (205, 204, 215, 1), (212, 211, 220, 221), (202, 0, 213), (209, 208, 218, 2), (206, 205, 1, 216), (3, 212, 221)])
me_bottom_4.polygons.foreach_set('use_smooth', [True] * 240)
me_bottom_4.materials.append(mat_leafygrass_3)
me_bottom_4.update()

# ---- objects
ob_trunk = bpy.data.objects.new('Trunk', me_trunk_1)
ob_column = bpy.data.objects.new('Column', me_column_2)
ob_top = bpy.data.objects.new('Top', me_top_3)
ob_bottom = bpy.data.objects.new('Bottom', me_bottom_4)

# ---- transforms, parenting, visibility, modifiers, constraints
ob_trunk.location = (0.0, 0.0, 2.0)
ob_trunk.rotation_euler = (0.0, -1.571, 0.0)
ob_column.location = (0.0, 0.0, 9.0)
ob_column.rotation_euler = (0.0, -1.571, 0.0)
ob_top.location = (0.0, 0.0, 14.5)
ob_bottom.location = (0.0, 0.0, 3.6)

# ---- collection membership
col_tree_poplar.objects.link(ob_trunk)
col_tree_poplar.objects.link(ob_column)
col_tree_poplar.objects.link(ob_top)
col_tree_poplar.objects.link(ob_bottom)

# ---- scene / render settings (as saved in the file)
scene.frame_start = 1; scene.frame_end = 250; scene.frame_set(1)
scene.render.engine = 'BLENDER_EEVEE_NEXT'
scene.render.bake_bias = 0.0
scene.render.bake_samples = 0
scene.render.compositor_device = 'GPU'
scene.eevee.use_volume_custom_range = False
scene.eevee.fast_gi_thickness_near = 0.1
scene.eevee.fast_gi_thickness_far = 0.0
scene.eevee.ray_tracing_options.screen_trace_thickness = 0.1
bpy.context.view_layer.update()

# ---- added for rendering (the .blend has no active camera and no usable light): camera, sun + grey world if the file has none
cam_auto = bpy.data.cameras.new('AutoCamera')
cam_auto.lens = 50.0
cam_auto.sensor_width = 36.0
cam_auto.clip_end = 1000.0
ob_auto_camera = bpy.data.objects.new('AutoCamera', cam_auto)
scene.collection.objects.link(ob_auto_camera)
ob_auto_camera.location = (15.0092, -18.011, 19.9073)
ob_auto_camera.rotation_euler = (1.09748, -7.21219e-08, 0.694738)
scene.camera = ob_auto_camera
light_auto_sun = bpy.data.lights.new('AutoSun', 'SUN')
light_auto_sun.energy = 3.0
light_auto_sun.angle = 0.0523599
ob_auto_sun = bpy.data.objects.new('AutoSun', light_auto_sun)
scene.collection.objects.link(ob_auto_sun)
ob_auto_sun.rotation_euler = (0.872665, 0.174533, 0.523599)
if scene.world is None:
    world_auto = bpy.data.worlds.new('AutoWorld')
    world_auto.color = (0.3, 0.3, 0.3)
    scene.world = world_auto
bpy.context.view_layer.update()
